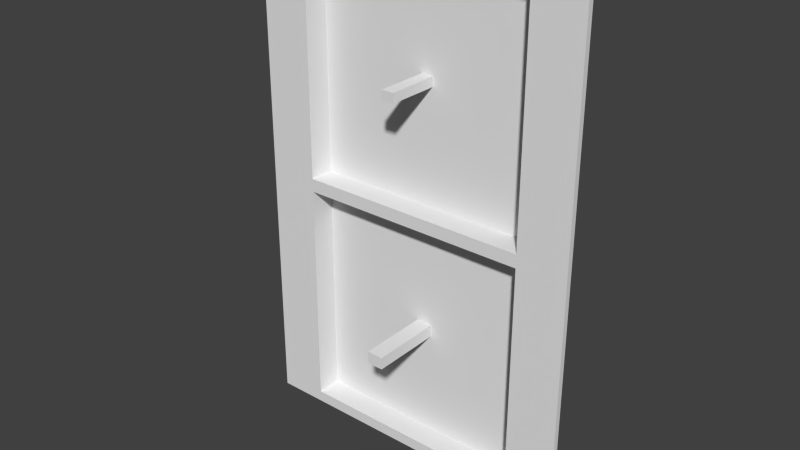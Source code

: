 # Source: STRUTTURA-FRAME.blend  (saved by Blender 2.76.0; exported with 4.5.12 LTS)
import bpy
from mathutils import Matrix  # noqa: F401  (used for matrix-valued properties, if any)

bpy.ops.wm.read_factory_settings(use_empty=True)
scene = bpy.context.scene
scene.name = 'Scene'

# ---- collections
col_collection_1 = bpy.data.collections.new('Collection 1'); scene.collection.children.link(col_collection_1)

# ---- materials (node trees are filled in below, after node groups)
mat_material = bpy.data.materials.new('Material')
mat_material.alpha_threshold = 0.0
mat_material.use_transparent_shadow = False
mat_material.roughness = 0.5
mat_material.line_color = (0.0, 0.0, 0.0, 1.0)

# ---- material node trees

# ---- world
world_world = bpy.data.worlds.new('World'); scene.world = world_world
world_world.color = (0.05088, 0.05088, 0.05088)
world_world.use_sun_shadow = False
world_world.sun_shadow_jitter_overblur = 0.0
world_world.cycles.sampling_method = 'MANUAL'
world_world.cycles.sample_map_resolution = 256

# ---- meshes
me_cube = bpy.data.meshes.new('Cube')
me_cube.from_pydata([(1.0, 1.0, -1.0), (1.0, -1.0, -1.0), (-1.0, -1.0, -1.0), (-1.0, 1.0, -1.0), (1.0, 1.0, 1.0), (1.0, -1.0, 1.0), (-1.0, -1.0, 1.0), (-1.0, 1.0, 1.0), (1.0, 1.0, 0.0), (1.0, -1.0, 0.0), (-1.0, -1.0, 0.0), (-1.0, 1.0, 0.0), (0.7, -1.0, 0.02654), (0.7, -1.0, 0.9533), (-0.7, -1.0, 0.02654), (-0.7, -1.0, 0.9533), (0.7, -1.0, -0.9533), (-0.7, -1.0, -0.9533), (0.7, -1.0, -0.02654), (-0.7, -1.0, -0.02654), (0.7, 8.205, 0.02654), (0.7, 8.205, 0.9533), (-0.7, 8.205, 0.02654), (-0.7, 8.205, 0.9533), (0.7, 8.205, -0.9533), (-0.7, 8.205, -0.9533), (0.7, 8.205, -0.02654), (-0.7, 8.205, -0.02654), (0.0377, 8.205, 0.4812), (0.0377, 8.205, 0.5188), (-0.0377, 8.205, 0.4812), (-0.0377, 8.205, 0.5188), (0.0377, -10.69, 0.4812), (0.0377, -10.69, 0.5188), (-0.0377, -10.69, 0.4812), (-0.0377, -10.69, 0.5188), (0.04928, 8.205, -0.5246), (-0.04928, 8.205, -0.5246), (0.04928, 8.205, -0.4754), (-0.04928, 8.205, -0.4754), (0.04928, -17.73, -0.5246), (-0.04928, -17.73, -0.5246), (0.04928, -17.73, -0.4754), (-0.04928, -17.73, -0.4754)], [], [(0, 1, 2, 3), (4, 7, 6, 5), (8, 4, 5, 9), (6, 10, 14, 15), (10, 6, 7, 11), (2, 10, 11, 3), (9, 10, 19, 18), (0, 8, 9, 1), (18, 19, 27, 26), (10, 9, 12, 14), (9, 5, 13, 12), (5, 6, 15, 13), (13, 15, 23, 21), (1, 9, 18, 16), (2, 1, 16, 17), (10, 2, 17, 19), (23, 22, 30, 31), (27, 25, 37, 39), (12, 13, 21, 20), (16, 18, 26, 24), (14, 12, 20, 22), (15, 14, 22, 23), (19, 17, 25, 27), (17, 16, 24, 25), (30, 28, 32, 34), (21, 23, 31, 29), (20, 21, 29, 28), (22, 20, 28, 30), (32, 33, 35, 34), (31, 30, 34, 35), (29, 31, 35, 33), (28, 29, 33, 32), (39, 37, 41, 43), (25, 24, 36, 37), (26, 27, 39, 38), (24, 26, 38, 36), (40, 42, 43, 41), (37, 36, 40, 41), (38, 39, 43, 42), (36, 38, 42, 40)])
_uv = me_cube.uv_layers.new(name='UVMap')
_uv.uv.foreach_set('vector', [0.0, 0.0, 0.0, 0.0, 0.0, 0.0, 0.0, 0.0, 0.0, 0.0, 0.0, 0.0, 0.0, 0.0, 0.0, 0.0, 0.0, 0.0, 0.0, 0.0, 0.0, 0.0, 0.0, 0.0, 0.0, 0.0, 0.0, 0.0, 0.0, 0.0, 0.0, 0.0, 0.0, 0.0, 0.0, 0.0, 0.0, 0.0, 0.0, 0.0, 0.0, 0.0, 0.0, 0.0, 0.0, 0.0, 0.0, 0.0, 0.0, 0.0, 0.0, 0.0, 0.0, 0.0, 0.0, 0.0, 0.0, 0.0, 0.0, 0.0, 0.0, 0.0, 0.0, 0.0, 0.0, 0.0, 0.0, 0.0, 0.0, 0.0, 0.0, 0.0, 0.0, 0.0, 0.0, 0.0, 0.0, 0.0, 0.0, 0.0, 0.0, 0.0, 0.0, 0.0, 0.0, 0.0, 0.0, 0.0, 0.0, 0.0, 0.0, 0.0, 0.0, 0.0, 0.0, 0.0, 0.0, 0.0, 0.0, 0.0, 0.0, 0.0, 0.0, 0.0, 0.0, 0.0, 0.0, 0.0, 0.0, 0.0, 0.0, 0.0, 0.0, 0.0, 0.0, 0.0, 0.0, 0.0, 0.0, 0.0, 0.0, 0.0, 0.0, 0.0, 0.0, 0.0, 0.0, 0.0, 0.0, 0.0, 0.0, 0.0, 0.0, 0.0, 0.0, 0.0, 0.0, 0.0, 0.0, 0.0, 0.0, 0.0, 0.0, 0.0, 0.0, 0.0, 0.0, 0.0, 0.0, 0.0, 0.0, 0.0, 0.0, 0.0, 0.0, 0.0, 0.0, 0.0, 0.0, 0.0, 0.0, 0.0, 0.0, 0.0, 0.0, 0.0, 0.0, 0.0, 0.0, 0.0, 0.0, 0.0, 0.0, 0.0, 0.0, 0.0, 0.0, 0.0, 0.0, 0.0, 0.0, 0.0, 0.0, 0.0, 0.0, 0.0, 0.0, 0.0, 0.0, 0.0, 0.0, 0.0, 0.0, 0.0, 0.0, 0.0, 0.0, 0.0, 0.0, 0.0, 0.0, 0.0, 0.0, 0.0, 0.0, 0.0, 0.0, 0.0, 0.0, 0.0, 0.0, 0.0, 0.0, 0.0, 0.0, 0.0, 0.0, 0.0, 0.0, 0.0, 0.0, 0.0, 0.0, 0.0, 0.0, 0.0, 1.0, 0.0, 1.0, 1.0, 0.0, 1.0, 0.0, 0.0, 0.0, 0.0, 0.0, 0.0, 0.0, 0.0, 0.0, 0.0, 0.0, 0.0, 0.0, 0.0, 0.0, 0.0, 0.0, 0.0, 0.0, 0.0, 0.0, 0.0, 0.0, 0.0, 0.0, 0.0, 0.0, 0.0, 0.0, 0.0, 0.0, 0.0, 0.0, 0.0, 0.0, 0.0, 0.0, 0.0, 0.0, 0.0, 0.0, 0.0, 0.0, 0.0, 0.0, 0.0, 0.0, 0.0, 0.0, 0.0, 0.0, 0.0, 0.0, 0.0, 0.0, 0.0, 0.0, 0.0, 1.0, 0.0, 1.0, 1.0, 0.0, 1.0, 0.0, 0.0, 0.0, 0.0, 0.0, 0.0, 0.0, 0.0, 0.0, 0.0, 0.0, 0.0, 0.0, 0.0, 0.0, 0.0, 0.0, 0.0, 0.0, 0.0, 0.0, 0.0, 0.0, 0.0])
me_cube.materials.append(mat_material)
me_cube.use_remesh_preserve_volume = False
me_cube.use_remesh_preserve_attributes = False
me_cube.use_mirror_vertex_groups = False
me_cube.update()

# ---- objects
ob_empty = bpy.data.objects.new('Empty', None)
ob_cube = bpy.data.objects.new('Cube', me_cube)

# ---- transforms, parenting, visibility, modifiers, constraints
ob_empty.location = (7.877, -12.51, 4.455)
ob_empty.scale = (0.125, 0.125, 0.125)
ob_empty.empty_image_offset = (0.0, 0.0)
ob_empty.lineart.crease_threshold = 0.0
ob_cube.location = (0.0, -7.028, 0.0)
ob_cube.scale = (7.5, 0.125, 11.25)
ob_cube.lock_rotations_4d = False
ob_cube.empty_display_type = 'ARROWS'
ob_cube.lineart.crease_threshold = 0.0

# ---- collection membership
col_collection_1.objects.link(ob_empty)
col_collection_1.objects.link(ob_cube)

# ---- scene / render settings (as saved in the file)
scene.frame_start = 1; scene.frame_end = 250; scene.frame_set(1)
scene.render.engine = 'BLENDER_EEVEE_NEXT'
scene.render.resolution_percentage = 50
scene.render.dither_intensity = 0.0
scene.cycles.use_denoising = False
scene.cycles.samples = 10
scene.cycles.sampling_pattern = 'TABULATED_SOBOL'
scene.cycles.light_sampling_threshold = 0.0
scene.cycles.use_adaptive_sampling = False
scene.cycles.use_light_tree = False
scene.cycles.blur_glossy = 0.0
scene.cycles.pixel_filter_type = 'GAUSSIAN'
scene.cycles.sample_clamp_indirect = 0.0
scene.view_settings.view_transform = 'Standard'
bpy.context.view_layer.update()

# ---- added for rendering (the .blend has no active camera and no usable light): camera, sun
cam_auto = bpy.data.cameras.new('AutoCamera')
cam_auto.lens = 50.0
cam_auto.sensor_width = 36.0
cam_auto.clip_end = 1000.0
ob_auto_camera = bpy.data.objects.new('AutoCamera', cam_auto)
scene.collection.objects.link(ob_auto_camera)
ob_auto_camera.location = (25.1988, -37.8624, 20.159)
ob_auto_camera.rotation_euler = (1.09748, -7.21219e-08, 0.694738)
scene.camera = ob_auto_camera
light_auto_sun = bpy.data.lights.new('AutoSun', 'SUN')
light_auto_sun.energy = 3.0
light_auto_sun.angle = 0.0523599
ob_auto_sun = bpy.data.objects.new('AutoSun', light_auto_sun)
scene.collection.objects.link(ob_auto_sun)
ob_auto_sun.rotation_euler = (0.872665, 0.174533, 0.523599)
bpy.context.view_layer.update()
